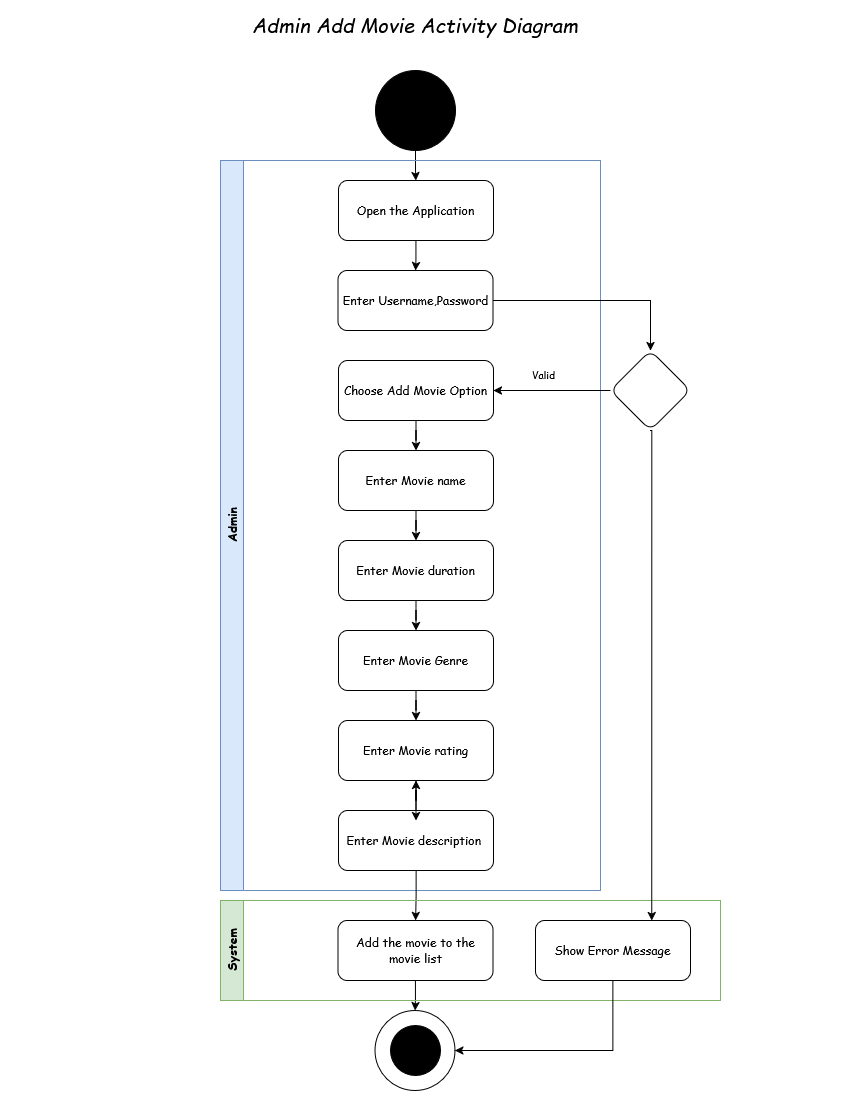

The diagram above was exported from draw.io. Its source (the exported page's mxGraphModel, read from the mxfile embedded in the PNG):
<mxGraphModel dx="1358" dy="818" grid="1" gridSize="10" guides="1" tooltips="1" connect="1" arrows="1" fold="1" page="1" pageScale="1" pageWidth="850" pageHeight="1100" math="0" shadow="0">
  <root>
    <mxCell id="0" />
    <mxCell id="1" parent="0" />
    <mxCell id="_pn3a9oz6RDQIuKVHWKY-1" edge="1" parent="1" source="_pn3a9oz6RDQIuKVHWKY-2" style="edgeStyle=orthogonalEdgeStyle;rounded=0;orthogonalLoop=1;jettySize=auto;html=1;" target="_pn3a9oz6RDQIuKVHWKY-5">
      <mxGeometry relative="1" as="geometry" />
    </mxCell>
    <mxCell id="_pn3a9oz6RDQIuKVHWKY-2" parent="1" style="ellipse;whiteSpace=wrap;html=1;aspect=fixed;fillColor=light-dark(#000000, #ededed);" value="" vertex="1">
      <mxGeometry height="80" width="80" x="375" y="70" as="geometry" />
    </mxCell>
    <mxCell id="_pn3a9oz6RDQIuKVHWKY-3" parent="1" style="text;html=1;whiteSpace=wrap;strokeColor=none;fillColor=none;align=center;verticalAlign=middle;rounded=0;strokeWidth=1;fontSize=20;fontStyle=2;fontFamily=Helvetica;" value="&lt;font face=&quot;Comic Sans MS&quot;&gt;Admin Add Movie Activity Diagram&lt;/font&gt;" vertex="1">
      <mxGeometry height="30" width="350" x="240" y="10" as="geometry" />
    </mxCell>
    <mxCell id="Qoo9rR647Btm1Vu3-y1V-2" edge="1" parent="1" source="_pn3a9oz6RDQIuKVHWKY-5" style="edgeStyle=orthogonalEdgeStyle;rounded=0;orthogonalLoop=1;jettySize=auto;html=1;" target="Qoo9rR647Btm1Vu3-y1V-1">
      <mxGeometry relative="1" as="geometry" />
    </mxCell>
    <mxCell id="_pn3a9oz6RDQIuKVHWKY-5" parent="1" style="rounded=1;whiteSpace=wrap;html=1;fillColor=#FFFFFF;" value="&lt;font face=&quot;Comic Sans MS&quot;&gt;Open the Application&lt;/font&gt;" vertex="1">
      <mxGeometry height="60" width="155" x="338" y="180" as="geometry" />
    </mxCell>
    <mxCell id="_pn3a9oz6RDQIuKVHWKY-18" parent="1" style="swimlane;horizontal=0;whiteSpace=wrap;html=1;labelBackgroundColor=none;fillColor=#dae8fc;fillStyle=auto;strokeColor=#6c8ebf;" value="&lt;font face=&quot;Comic Sans MS&quot;&gt;Admin&lt;/font&gt;" vertex="1">
      <mxGeometry height="730" width="380" x="220" y="160" as="geometry" />
    </mxCell>
    <mxCell id="Qoo9rR647Btm1Vu3-y1V-1" parent="_pn3a9oz6RDQIuKVHWKY-18" style="rounded=1;whiteSpace=wrap;html=1;fillColor=#FFFFFF;" value="&lt;font face=&quot;Comic Sans MS&quot;&gt;Enter Username,Password&lt;/font&gt;" vertex="1">
      <mxGeometry height="60" width="155" x="117.5" y="110" as="geometry" />
    </mxCell>
    <mxCell id="_pn3a9oz6RDQIuKVHWKY-6" edge="1" parent="_pn3a9oz6RDQIuKVHWKY-18" source="_pn3a9oz6RDQIuKVHWKY-7" style="edgeStyle=orthogonalEdgeStyle;rounded=0;orthogonalLoop=1;jettySize=auto;html=1;" target="_pn3a9oz6RDQIuKVHWKY-9">
      <mxGeometry relative="1" as="geometry" />
    </mxCell>
    <mxCell id="_pn3a9oz6RDQIuKVHWKY-7" parent="_pn3a9oz6RDQIuKVHWKY-18" style="rounded=1;whiteSpace=wrap;html=1;fillColor=#FFFFFF;" value="&lt;font face=&quot;Comic Sans MS&quot;&gt;Choose Add Movie Option&lt;/font&gt;" vertex="1">
      <mxGeometry height="60" width="155" x="118" y="200" as="geometry" />
    </mxCell>
    <mxCell id="_pn3a9oz6RDQIuKVHWKY-8" edge="1" parent="_pn3a9oz6RDQIuKVHWKY-18" source="_pn3a9oz6RDQIuKVHWKY-9" style="edgeStyle=orthogonalEdgeStyle;rounded=0;orthogonalLoop=1;jettySize=auto;html=1;" target="_pn3a9oz6RDQIuKVHWKY-11">
      <mxGeometry relative="1" as="geometry" />
    </mxCell>
    <mxCell id="_pn3a9oz6RDQIuKVHWKY-9" parent="_pn3a9oz6RDQIuKVHWKY-18" style="rounded=1;whiteSpace=wrap;html=1;fillColor=#FFFFFF;" value="&lt;font face=&quot;Comic Sans MS&quot;&gt;Enter Movie name&lt;/font&gt;" vertex="1">
      <mxGeometry height="60" width="155" x="118" y="290" as="geometry" />
    </mxCell>
    <mxCell id="_pn3a9oz6RDQIuKVHWKY-10" edge="1" parent="_pn3a9oz6RDQIuKVHWKY-18" source="_pn3a9oz6RDQIuKVHWKY-11" style="edgeStyle=orthogonalEdgeStyle;rounded=0;orthogonalLoop=1;jettySize=auto;html=1;" target="_pn3a9oz6RDQIuKVHWKY-12">
      <mxGeometry relative="1" as="geometry" />
    </mxCell>
    <mxCell id="_pn3a9oz6RDQIuKVHWKY-11" parent="_pn3a9oz6RDQIuKVHWKY-18" style="rounded=1;whiteSpace=wrap;html=1;fillColor=#FFFFFF;" value="&lt;font face=&quot;Comic Sans MS&quot;&gt;Enter Movie duration&lt;/font&gt;" vertex="1">
      <mxGeometry height="60" width="155" x="118" y="380" as="geometry" />
    </mxCell>
    <mxCell id="_pn3a9oz6RDQIuKVHWKY-15" edge="1" parent="_pn3a9oz6RDQIuKVHWKY-18" source="_pn3a9oz6RDQIuKVHWKY-12" style="edgeStyle=orthogonalEdgeStyle;rounded=0;orthogonalLoop=1;jettySize=auto;html=1;" target="_pn3a9oz6RDQIuKVHWKY-13">
      <mxGeometry relative="1" as="geometry" />
    </mxCell>
    <mxCell id="_pn3a9oz6RDQIuKVHWKY-12" parent="_pn3a9oz6RDQIuKVHWKY-18" style="rounded=1;whiteSpace=wrap;html=1;fillColor=#FFFFFF;" value="&lt;font face=&quot;Comic Sans MS&quot;&gt;Enter Movie Genre&lt;/font&gt;" vertex="1">
      <mxGeometry height="60" width="155" x="118" y="470" as="geometry" />
    </mxCell>
    <mxCell id="_pn3a9oz6RDQIuKVHWKY-13" parent="_pn3a9oz6RDQIuKVHWKY-18" style="rounded=1;whiteSpace=wrap;html=1;fillColor=#FFFFFF;" value="&lt;font face=&quot;Comic Sans MS&quot;&gt;Enter Movie rating&lt;/font&gt;" vertex="1">
      <mxGeometry height="60" width="155" x="118" y="560" as="geometry" />
    </mxCell>
    <mxCell id="_pn3a9oz6RDQIuKVHWKY-25" edge="1" parent="_pn3a9oz6RDQIuKVHWKY-18" source="_pn3a9oz6RDQIuKVHWKY-14" style="edgeStyle=orthogonalEdgeStyle;rounded=0;orthogonalLoop=1;jettySize=auto;html=1;" target="_pn3a9oz6RDQIuKVHWKY-13" value="">
      <mxGeometry relative="1" as="geometry" />
    </mxCell>
    <mxCell id="_pn3a9oz6RDQIuKVHWKY-14" parent="_pn3a9oz6RDQIuKVHWKY-18" style="rounded=1;whiteSpace=wrap;html=1;fillColor=#FFFFFF;" value="&lt;font face=&quot;Comic Sans MS&quot;&gt;Enter Movie description&amp;nbsp;&lt;/font&gt;" vertex="1">
      <mxGeometry height="60" width="155" x="118" y="650" as="geometry" />
    </mxCell>
    <mxCell id="_pn3a9oz6RDQIuKVHWKY-16" edge="1" parent="_pn3a9oz6RDQIuKVHWKY-18" source="_pn3a9oz6RDQIuKVHWKY-13" style="edgeStyle=orthogonalEdgeStyle;rounded=0;orthogonalLoop=1;jettySize=auto;html=1;entryX=0.5;entryY=0.167;entryDx=0;entryDy=0;entryPerimeter=0;" target="_pn3a9oz6RDQIuKVHWKY-14">
      <mxGeometry relative="1" as="geometry" />
    </mxCell>
    <mxCell id="Qoo9rR647Btm1Vu3-y1V-7" parent="_pn3a9oz6RDQIuKVHWKY-18" style="text;html=1;whiteSpace=wrap;strokeColor=none;fillColor=none;align=left;verticalAlign=middle;rounded=0;fontSize=10;" value="&lt;div align=&quot;left&quot;&gt;&lt;font face=&quot;Comic Sans MS&quot;&gt;Valid&lt;/font&gt;&lt;/div&gt;" vertex="1">
      <mxGeometry height="30" width="30" x="310" y="200" as="geometry" />
    </mxCell>
    <mxCell id="_pn3a9oz6RDQIuKVHWKY-24" edge="1" parent="1" source="_pn3a9oz6RDQIuKVHWKY-17" style="edgeStyle=orthogonalEdgeStyle;rounded=0;orthogonalLoop=1;jettySize=auto;html=1;">
      <mxGeometry relative="1" as="geometry">
        <mxPoint x="414.5" y="1010" as="targetPoint" />
      </mxGeometry>
    </mxCell>
    <mxCell id="_pn3a9oz6RDQIuKVHWKY-17" parent="1" style="rounded=1;whiteSpace=wrap;html=1;fillColor=#FFFFFF;" value="&lt;font face=&quot;Comic Sans MS&quot;&gt;Add the movie to the movie list&lt;/font&gt;" vertex="1">
      <mxGeometry height="60" width="155" x="337.5" y="920" as="geometry" />
    </mxCell>
    <mxCell id="_pn3a9oz6RDQIuKVHWKY-22" parent="1" style="ellipse;whiteSpace=wrap;html=1;aspect=fixed;" value="" vertex="1">
      <mxGeometry height="80" width="80" x="374.5" y="1010" as="geometry" />
    </mxCell>
    <mxCell id="_pn3a9oz6RDQIuKVHWKY-23" parent="1" style="ellipse;whiteSpace=wrap;html=1;aspect=fixed;fillColor=light-dark(#000000, #ededed);" value="" vertex="1">
      <mxGeometry height="50" width="50" x="390" y="1025" as="geometry" />
    </mxCell>
    <mxCell id="_pn3a9oz6RDQIuKVHWKY-20" edge="1" parent="1" source="_pn3a9oz6RDQIuKVHWKY-14" style="edgeStyle=orthogonalEdgeStyle;rounded=0;orthogonalLoop=1;jettySize=auto;html=1;" target="_pn3a9oz6RDQIuKVHWKY-17" value="">
      <mxGeometry relative="1" as="geometry" />
    </mxCell>
    <mxCell id="_pn3a9oz6RDQIuKVHWKY-19" parent="1" style="swimlane;horizontal=0;whiteSpace=wrap;html=1;labelBackgroundColor=none;fillColor=#d5e8d4;fillStyle=auto;strokeColor=#82b366;" value="&lt;font face=&quot;Comic Sans MS&quot;&gt;System&lt;/font&gt;" vertex="1">
      <mxGeometry height="100" width="500" x="220" y="900" as="geometry" />
    </mxCell>
    <mxCell id="Qoo9rR647Btm1Vu3-y1V-6" edge="1" parent="1" source="Qoo9rR647Btm1Vu3-y1V-4" style="edgeStyle=orthogonalEdgeStyle;rounded=0;orthogonalLoop=1;jettySize=auto;html=1;entryX=1;entryY=0.5;entryDx=0;entryDy=0;" target="_pn3a9oz6RDQIuKVHWKY-7">
      <mxGeometry relative="1" as="geometry" />
    </mxCell>
    <mxCell id="Qoo9rR647Btm1Vu3-y1V-10" edge="1" parent="1" source="Qoo9rR647Btm1Vu3-y1V-4" style="edgeStyle=orthogonalEdgeStyle;rounded=0;orthogonalLoop=1;jettySize=auto;html=1;exitX=0.5;exitY=1;exitDx=0;exitDy=0;entryX=0.75;entryY=0;entryDx=0;entryDy=0;" target="Qoo9rR647Btm1Vu3-y1V-8">
      <mxGeometry relative="1" as="geometry">
        <Array as="points">
          <mxPoint x="651" y="430" />
        </Array>
      </mxGeometry>
    </mxCell>
    <mxCell id="Qoo9rR647Btm1Vu3-y1V-4" parent="1" style="rhombus;whiteSpace=wrap;html=1;rounded=1;" value="" vertex="1">
      <mxGeometry height="80" width="80" x="610" y="350" as="geometry" />
    </mxCell>
    <mxCell id="Qoo9rR647Btm1Vu3-y1V-5" edge="1" parent="1" source="Qoo9rR647Btm1Vu3-y1V-1" style="edgeStyle=orthogonalEdgeStyle;rounded=0;orthogonalLoop=1;jettySize=auto;html=1;entryX=0.5;entryY=0;entryDx=0;entryDy=0;" target="Qoo9rR647Btm1Vu3-y1V-4">
      <mxGeometry relative="1" as="geometry" />
    </mxCell>
    <mxCell id="Qoo9rR647Btm1Vu3-y1V-11" edge="1" parent="1" source="Qoo9rR647Btm1Vu3-y1V-8" style="edgeStyle=orthogonalEdgeStyle;rounded=0;orthogonalLoop=1;jettySize=auto;html=1;entryX=1;entryY=0.5;entryDx=0;entryDy=0;" target="_pn3a9oz6RDQIuKVHWKY-22">
      <mxGeometry relative="1" as="geometry">
        <Array as="points">
          <mxPoint x="613" y="1050" />
        </Array>
      </mxGeometry>
    </mxCell>
    <mxCell id="Qoo9rR647Btm1Vu3-y1V-8" parent="1" style="rounded=1;whiteSpace=wrap;html=1;fillColor=#FFFFFF;" value="&lt;font face=&quot;Comic Sans MS&quot;&gt;Show Error Message&lt;/font&gt;" vertex="1">
      <mxGeometry height="60" width="155" x="535" y="920" as="geometry" />
    </mxCell>
  </root>
</mxGraphModel>